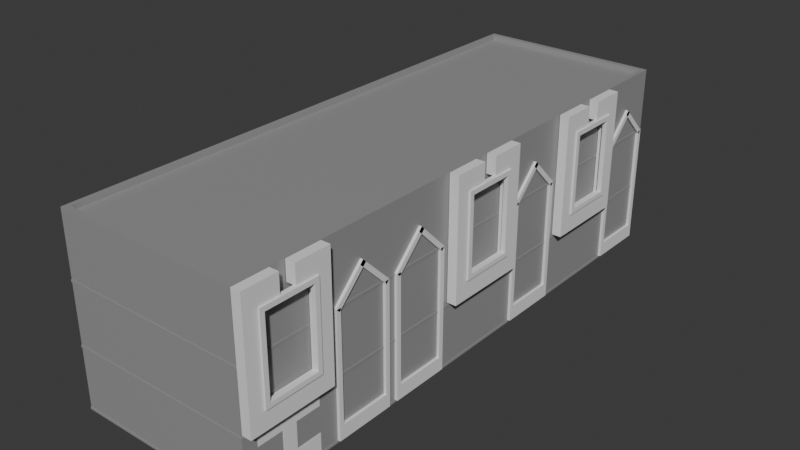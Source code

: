 # Source: electronica.blend  (saved by Blender 4.4.32; exported with 4.5.12 LTS)
import bpy
from mathutils import Matrix  # noqa: F401  (used for matrix-valued properties, if any)

bpy.ops.wm.read_factory_settings(use_empty=True)
scene = bpy.context.scene
scene.name = 'Scene'

# ---- collections
col_collection = bpy.data.collections.new('Collection'); scene.collection.children.link(col_collection)
col_estructura = bpy.data.collections.new('estructura'); scene.collection.children.link(col_estructura)

# ---- materials (node trees are filled in below, after node groups)
mat_pared = bpy.data.materials.new('pared')
mat_pared.diffuse_color = (0.314, 0.314, 0.314, 1.0)

# ---- material node trees
mat_pared.use_nodes = True; mat_pared.node_tree.nodes.clear()
_N = mat_pared.node_tree.nodes; _L = mat_pared.node_tree.links
n0 = _N.new('ShaderNodeBsdfPrincipled'); n0.name = 'Principled BSDF'; n0.location = (10, 300)
n0.inputs[0].default_value = (0.314, 0.314, 0.314, 1.0)
n1 = _N.new('ShaderNodeOutputMaterial'); n1.name = 'Material Output'; n1.location = (300, 300)
_L.new(n0.outputs[0], n1.inputs[0])
n1.is_active_output = True

# ---- world
world_world = bpy.data.worlds.new('World'); scene.world = world_world
world_world.use_nodes = True; world_world.node_tree.nodes.clear()
_N = world_world.node_tree.nodes; _L = world_world.node_tree.links
n0 = _N.new('ShaderNodeOutputWorld'); n0.name = 'World Output'; n0.location = (300, 300)
n1 = _N.new('ShaderNodeBackground'); n1.name = 'Background'; n1.location = (10, 300)
n1.inputs[0].default_value = (0.05088, 0.05088, 0.05088, 1.0)
_L.new(n1.outputs[0], n0.inputs[0])
n0.is_active_output = True
world_world.color = (0.05088, 0.05088, 0.05088)
world_world.sun_shadow_jitter_overblur = 0.0

# ---- meshes
me_cube_002 = bpy.data.meshes.new('Cube.002')
me_cube_002.from_pydata([(-1.0, -1.0, -1.0), (-1.0, -1.0, 1.0), (-1.0, 1.0, -1.0), (-1.0, 1.0, 1.0), (1.0, -1.0, -1.0), (1.0, -1.0, 1.0), (1.0, 1.0, -1.0), (1.0, 1.0, 1.0), (-1.0, -1.182, -1.0), (-1.0, -1.182, 16.33), (-1.0, -1.0, -1.0), (-1.0, -1.0, 16.33), (1.0, -1.182, -1.0), (1.0, -1.182, 16.33), (1.0, -1.0, -1.0), (1.0, -1.0, 16.33), (-1.0, 1.0, -1.0), (-1.0, 1.0, 16.33), (-1.0, 1.182, -1.0), (-1.0, 1.182, 16.33), (1.0, 1.0, -1.0), (1.0, 1.0, 16.33), (1.0, 1.182, -1.0), (1.0, 1.182, 16.33), (-1.0, -1.181, 16.34), (-1.0, -0.0003325, 20.66), (-1.0, -1.052, 15.87), (-1.0, 0.1282, 20.19), (1.0, -1.181, 16.34), (1.0, -0.0003325, 20.66), (1.0, -1.052, 15.87), (1.0, 0.1282, 20.19), (-1.0, 1.052, 15.87), (-1.0, -0.1283, 20.19), (-1.0, 1.18, 16.34), (-1.0, 0.0002362, 20.66), (1.0, 1.052, 15.87), (1.0, -0.1283, 20.19), (1.0, 1.18, 16.34), (1.0, 0.0002362, 20.66)], [], [(0, 1, 3, 2), (2, 3, 7, 6), (6, 7, 5, 4), (4, 5, 1, 0), (2, 6, 4, 0), (7, 3, 1, 5), (8, 9, 11, 10), (10, 11, 15, 14), (14, 15, 13, 12), (12, 13, 9, 8), (10, 14, 12, 8), (15, 11, 9, 13), (16, 17, 19, 18), (18, 19, 23, 22), (22, 23, 21, 20), (20, 21, 17, 16), (18, 22, 20, 16), (23, 19, 17, 21), (24, 25, 27, 26), (26, 27, 31, 30), (30, 31, 29, 28), (28, 29, 25, 24), (26, 30, 28, 24), (31, 27, 25, 29), (32, 33, 35, 34), (34, 35, 39, 38), (38, 39, 37, 36), (36, 37, 33, 32), (34, 38, 36, 32), (39, 35, 33, 37)])
_uv = me_cube_002.uv_layers.new(name='UVMap')
_uv.uv.foreach_set('vector', [0.375, 0.0, 0.625, 0.0, 0.625, 0.25, 0.375, 0.25, 0.375, 0.25, 0.625, 0.25, 0.625, 0.5, 0.375, 0.5, 0.375, 0.5, 0.625, 0.5, 0.625, 0.75, 0.375, 0.75, 0.375, 0.75, 0.625, 0.75, 0.625, 1.0, 0.375, 1.0, 0.125, 0.5, 0.375, 0.5, 0.375, 0.75, 0.125, 0.75, 0.625, 0.5, 0.875, 0.5, 0.875, 0.75, 0.625, 0.75, 0.375, 0.0, 0.625, 0.0, 0.625, 0.25, 0.375, 0.25, 0.375, 0.25, 0.625, 0.25, 0.625, 0.5, 0.375, 0.5, 0.375, 0.5, 0.625, 0.5, 0.625, 0.75, 0.375, 0.75, 0.375, 0.75, 0.625, 0.75, 0.625, 1.0, 0.375, 1.0, 0.125, 0.5, 0.375, 0.5, 0.375, 0.75, 0.125, 0.75, 0.625, 0.5, 0.875, 0.5, 0.875, 0.75, 0.625, 0.75, 0.375, 0.0, 0.625, 0.0, 0.625, 0.25, 0.375, 0.25, 0.375, 0.25, 0.625, 0.25, 0.625, 0.5, 0.375, 0.5, 0.375, 0.5, 0.625, 0.5, 0.625, 0.75, 0.375, 0.75, 0.375, 0.75, 0.625, 0.75, 0.625, 1.0, 0.375, 1.0, 0.125, 0.5, 0.375, 0.5, 0.375, 0.75, 0.125, 0.75, 0.625, 0.5, 0.875, 0.5, 0.875, 0.75, 0.625, 0.75, 0.375, 0.0, 0.625, 0.0, 0.625, 0.25, 0.375, 0.25, 0.375, 0.25, 0.625, 0.25, 0.625, 0.5, 0.375, 0.5, 0.375, 0.5, 0.625, 0.5, 0.625, 0.75, 0.375, 0.75, 0.375, 0.75, 0.625, 0.75, 0.625, 1.0, 0.375, 1.0, 0.125, 0.5, 0.375, 0.5, 0.375, 0.75, 0.125, 0.75, 0.625, 0.5, 0.875, 0.5, 0.875, 0.75, 0.625, 0.75, 0.375, 0.0, 0.625, 0.0, 0.625, 0.25, 0.375, 0.25, 0.375, 0.25, 0.625, 0.25, 0.625, 0.5, 0.375, 0.5, 0.375, 0.5, 0.625, 0.5, 0.625, 0.75, 0.375, 0.75, 0.375, 0.75, 0.625, 0.75, 0.625, 1.0, 0.375, 1.0, 0.125, 0.5, 0.375, 0.5, 0.375, 0.75, 0.125, 0.75, 0.625, 0.5, 0.875, 0.5, 0.875, 0.75, 0.625, 0.75])
me_cube_002.update()
me_cube_005 = bpy.data.meshes.new('Cube.005')
me_cube_005.from_pydata([(-1.0, -1.0, -1.0), (-1.0, -1.0, 1.0), (-1.0, 1.0, -1.0), (-1.0, 1.0, 1.0), (1.0, -1.0, -1.0), (1.0, -1.0, 1.0), (1.0, 1.0, -1.0), (1.0, 1.0, 1.0), (-1.0, -1.182, -1.0), (-1.0, -1.182, 16.33), (-1.0, -1.0, -1.0), (-1.0, -1.0, 16.33), (1.0, -1.182, -1.0), (1.0, -1.182, 16.33), (1.0, -1.0, -1.0), (1.0, -1.0, 16.33), (-1.0, 1.0, -1.0), (-1.0, 1.0, 16.33), (-1.0, 1.182, -1.0), (-1.0, 1.182, 16.33), (1.0, 1.0, -1.0), (1.0, 1.0, 16.33), (1.0, 1.182, -1.0), (1.0, 1.182, 16.33), (-1.0, -1.181, 16.34), (-1.0, -0.0003325, 20.66), (-1.0, -1.052, 15.87), (-1.0, 0.1282, 20.19), (1.0, -1.181, 16.34), (1.0, -0.0003325, 20.66), (1.0, -1.052, 15.87), (1.0, 0.1282, 20.19), (-1.0, 1.052, 15.87), (-1.0, -0.1283, 20.19), (-1.0, 1.18, 16.34), (-1.0, 0.0002362, 20.66), (1.0, 1.052, 15.87), (1.0, -0.1283, 20.19), (1.0, 1.18, 16.34), (1.0, 0.0002362, 20.66)], [], [(0, 1, 3, 2), (2, 3, 7, 6), (6, 7, 5, 4), (4, 5, 1, 0), (2, 6, 4, 0), (7, 3, 1, 5), (8, 9, 11, 10), (10, 11, 15, 14), (14, 15, 13, 12), (12, 13, 9, 8), (10, 14, 12, 8), (15, 11, 9, 13), (16, 17, 19, 18), (18, 19, 23, 22), (22, 23, 21, 20), (20, 21, 17, 16), (18, 22, 20, 16), (23, 19, 17, 21), (24, 25, 27, 26), (26, 27, 31, 30), (30, 31, 29, 28), (28, 29, 25, 24), (26, 30, 28, 24), (31, 27, 25, 29), (32, 33, 35, 34), (34, 35, 39, 38), (38, 39, 37, 36), (36, 37, 33, 32), (34, 38, 36, 32), (39, 35, 33, 37)])
_uv = me_cube_005.uv_layers.new(name='UVMap')
_uv.uv.foreach_set('vector', [0.375, 0.0, 0.625, 0.0, 0.625, 0.25, 0.375, 0.25, 0.375, 0.25, 0.625, 0.25, 0.625, 0.5, 0.375, 0.5, 0.375, 0.5, 0.625, 0.5, 0.625, 0.75, 0.375, 0.75, 0.375, 0.75, 0.625, 0.75, 0.625, 1.0, 0.375, 1.0, 0.125, 0.5, 0.375, 0.5, 0.375, 0.75, 0.125, 0.75, 0.625, 0.5, 0.875, 0.5, 0.875, 0.75, 0.625, 0.75, 0.375, 0.0, 0.625, 0.0, 0.625, 0.25, 0.375, 0.25, 0.375, 0.25, 0.625, 0.25, 0.625, 0.5, 0.375, 0.5, 0.375, 0.5, 0.625, 0.5, 0.625, 0.75, 0.375, 0.75, 0.375, 0.75, 0.625, 0.75, 0.625, 1.0, 0.375, 1.0, 0.125, 0.5, 0.375, 0.5, 0.375, 0.75, 0.125, 0.75, 0.625, 0.5, 0.875, 0.5, 0.875, 0.75, 0.625, 0.75, 0.375, 0.0, 0.625, 0.0, 0.625, 0.25, 0.375, 0.25, 0.375, 0.25, 0.625, 0.25, 0.625, 0.5, 0.375, 0.5, 0.375, 0.5, 0.625, 0.5, 0.625, 0.75, 0.375, 0.75, 0.375, 0.75, 0.625, 0.75, 0.625, 1.0, 0.375, 1.0, 0.125, 0.5, 0.375, 0.5, 0.375, 0.75, 0.125, 0.75, 0.625, 0.5, 0.875, 0.5, 0.875, 0.75, 0.625, 0.75, 0.375, 0.0, 0.625, 0.0, 0.625, 0.25, 0.375, 0.25, 0.375, 0.25, 0.625, 0.25, 0.625, 0.5, 0.375, 0.5, 0.375, 0.5, 0.625, 0.5, 0.625, 0.75, 0.375, 0.75, 0.375, 0.75, 0.625, 0.75, 0.625, 1.0, 0.375, 1.0, 0.125, 0.5, 0.375, 0.5, 0.375, 0.75, 0.125, 0.75, 0.625, 0.5, 0.875, 0.5, 0.875, 0.75, 0.625, 0.75, 0.375, 0.0, 0.625, 0.0, 0.625, 0.25, 0.375, 0.25, 0.375, 0.25, 0.625, 0.25, 0.625, 0.5, 0.375, 0.5, 0.375, 0.5, 0.625, 0.5, 0.625, 0.75, 0.375, 0.75, 0.375, 0.75, 0.625, 0.75, 0.625, 1.0, 0.375, 1.0, 0.125, 0.5, 0.375, 0.5, 0.375, 0.75, 0.125, 0.75, 0.625, 0.5, 0.875, 0.5, 0.875, 0.75, 0.625, 0.75])
me_cube_005.update()
me_cube_006 = bpy.data.meshes.new('Cube.006')
me_cube_006.from_pydata([(-1.0, -1.0, -1.0), (-1.0, -1.0, 1.0), (-1.0, 1.0, -1.0), (-1.0, 1.0, 1.0), (1.0, -1.0, -1.0), (1.0, -1.0, 1.0), (1.0, 1.0, -1.0), (1.0, 1.0, 1.0), (-1.0, -1.182, -1.0), (-1.0, -1.182, 16.33), (-1.0, -1.0, -1.0), (-1.0, -1.0, 16.33), (1.0, -1.182, -1.0), (1.0, -1.182, 16.33), (1.0, -1.0, -1.0), (1.0, -1.0, 16.33), (-1.0, 1.0, -1.0), (-1.0, 1.0, 16.33), (-1.0, 1.182, -1.0), (-1.0, 1.182, 16.33), (1.0, 1.0, -1.0), (1.0, 1.0, 16.33), (1.0, 1.182, -1.0), (1.0, 1.182, 16.33), (-1.0, -1.181, 16.34), (-1.0, -0.0003325, 20.66), (-1.0, -1.052, 15.87), (-1.0, 0.1282, 20.19), (1.0, -1.181, 16.34), (1.0, -0.0003325, 20.66), (1.0, -1.052, 15.87), (1.0, 0.1282, 20.19), (-1.0, 1.052, 15.87), (-1.0, -0.1283, 20.19), (-1.0, 1.18, 16.34), (-1.0, 0.0002362, 20.66), (1.0, 1.052, 15.87), (1.0, -0.1283, 20.19), (1.0, 1.18, 16.34), (1.0, 0.0002362, 20.66)], [], [(0, 1, 3, 2), (2, 3, 7, 6), (6, 7, 5, 4), (4, 5, 1, 0), (2, 6, 4, 0), (7, 3, 1, 5), (8, 9, 11, 10), (10, 11, 15, 14), (14, 15, 13, 12), (12, 13, 9, 8), (10, 14, 12, 8), (15, 11, 9, 13), (16, 17, 19, 18), (18, 19, 23, 22), (22, 23, 21, 20), (20, 21, 17, 16), (18, 22, 20, 16), (23, 19, 17, 21), (24, 25, 27, 26), (26, 27, 31, 30), (30, 31, 29, 28), (28, 29, 25, 24), (26, 30, 28, 24), (31, 27, 25, 29), (32, 33, 35, 34), (34, 35, 39, 38), (38, 39, 37, 36), (36, 37, 33, 32), (34, 38, 36, 32), (39, 35, 33, 37)])
_uv = me_cube_006.uv_layers.new(name='UVMap')
_uv.uv.foreach_set('vector', [0.375, 0.0, 0.625, 0.0, 0.625, 0.25, 0.375, 0.25, 0.375, 0.25, 0.625, 0.25, 0.625, 0.5, 0.375, 0.5, 0.375, 0.5, 0.625, 0.5, 0.625, 0.75, 0.375, 0.75, 0.375, 0.75, 0.625, 0.75, 0.625, 1.0, 0.375, 1.0, 0.125, 0.5, 0.375, 0.5, 0.375, 0.75, 0.125, 0.75, 0.625, 0.5, 0.875, 0.5, 0.875, 0.75, 0.625, 0.75, 0.375, 0.0, 0.625, 0.0, 0.625, 0.25, 0.375, 0.25, 0.375, 0.25, 0.625, 0.25, 0.625, 0.5, 0.375, 0.5, 0.375, 0.5, 0.625, 0.5, 0.625, 0.75, 0.375, 0.75, 0.375, 0.75, 0.625, 0.75, 0.625, 1.0, 0.375, 1.0, 0.125, 0.5, 0.375, 0.5, 0.375, 0.75, 0.125, 0.75, 0.625, 0.5, 0.875, 0.5, 0.875, 0.75, 0.625, 0.75, 0.375, 0.0, 0.625, 0.0, 0.625, 0.25, 0.375, 0.25, 0.375, 0.25, 0.625, 0.25, 0.625, 0.5, 0.375, 0.5, 0.375, 0.5, 0.625, 0.5, 0.625, 0.75, 0.375, 0.75, 0.375, 0.75, 0.625, 0.75, 0.625, 1.0, 0.375, 1.0, 0.125, 0.5, 0.375, 0.5, 0.375, 0.75, 0.125, 0.75, 0.625, 0.5, 0.875, 0.5, 0.875, 0.75, 0.625, 0.75, 0.375, 0.0, 0.625, 0.0, 0.625, 0.25, 0.375, 0.25, 0.375, 0.25, 0.625, 0.25, 0.625, 0.5, 0.375, 0.5, 0.375, 0.5, 0.625, 0.5, 0.625, 0.75, 0.375, 0.75, 0.375, 0.75, 0.625, 0.75, 0.625, 1.0, 0.375, 1.0, 0.125, 0.5, 0.375, 0.5, 0.375, 0.75, 0.125, 0.75, 0.625, 0.5, 0.875, 0.5, 0.875, 0.75, 0.625, 0.75, 0.375, 0.0, 0.625, 0.0, 0.625, 0.25, 0.375, 0.25, 0.375, 0.25, 0.625, 0.25, 0.625, 0.5, 0.375, 0.5, 0.375, 0.5, 0.625, 0.5, 0.625, 0.75, 0.375, 0.75, 0.375, 0.75, 0.625, 0.75, 0.625, 1.0, 0.375, 1.0, 0.125, 0.5, 0.375, 0.5, 0.375, 0.75, 0.125, 0.75, 0.625, 0.5, 0.875, 0.5, 0.875, 0.75, 0.625, 0.75])
me_cube_006.update()
me_cube_007 = bpy.data.meshes.new('Cube.007')
me_cube_007.from_pydata([(-1.0, -1.0, -1.0), (-1.0, -1.0, 1.0), (-1.0, 1.0, -1.0), (-1.0, 1.0, 1.0), (1.0, -1.0, -1.0), (1.0, -1.0, 1.0), (1.0, 1.0, -1.0), (1.0, 1.0, 1.0), (-1.0, -1.182, -1.0), (-1.0, -1.182, 16.33), (-1.0, -1.0, -1.0), (-1.0, -1.0, 16.33), (1.0, -1.182, -1.0), (1.0, -1.182, 16.33), (1.0, -1.0, -1.0), (1.0, -1.0, 16.33), (-1.0, 1.0, -1.0), (-1.0, 1.0, 16.33), (-1.0, 1.182, -1.0), (-1.0, 1.182, 16.33), (1.0, 1.0, -1.0), (1.0, 1.0, 16.33), (1.0, 1.182, -1.0), (1.0, 1.182, 16.33), (-1.0, -1.181, 16.34), (-1.0, -0.0003325, 20.66), (-1.0, -1.052, 15.87), (-1.0, 0.1282, 20.19), (1.0, -1.181, 16.34), (1.0, -0.0003325, 20.66), (1.0, -1.052, 15.87), (1.0, 0.1282, 20.19), (-1.0, 1.052, 15.87), (-1.0, -0.1283, 20.19), (-1.0, 1.18, 16.34), (-1.0, 0.0002362, 20.66), (1.0, 1.052, 15.87), (1.0, -0.1283, 20.19), (1.0, 1.18, 16.34), (1.0, 0.0002362, 20.66)], [], [(0, 1, 3, 2), (2, 3, 7, 6), (6, 7, 5, 4), (4, 5, 1, 0), (2, 6, 4, 0), (7, 3, 1, 5), (8, 9, 11, 10), (10, 11, 15, 14), (14, 15, 13, 12), (12, 13, 9, 8), (10, 14, 12, 8), (15, 11, 9, 13), (16, 17, 19, 18), (18, 19, 23, 22), (22, 23, 21, 20), (20, 21, 17, 16), (18, 22, 20, 16), (23, 19, 17, 21), (24, 25, 27, 26), (26, 27, 31, 30), (30, 31, 29, 28), (28, 29, 25, 24), (26, 30, 28, 24), (31, 27, 25, 29), (32, 33, 35, 34), (34, 35, 39, 38), (38, 39, 37, 36), (36, 37, 33, 32), (34, 38, 36, 32), (39, 35, 33, 37)])
_uv = me_cube_007.uv_layers.new(name='UVMap')
_uv.uv.foreach_set('vector', [0.375, 0.0, 0.625, 0.0, 0.625, 0.25, 0.375, 0.25, 0.375, 0.25, 0.625, 0.25, 0.625, 0.5, 0.375, 0.5, 0.375, 0.5, 0.625, 0.5, 0.625, 0.75, 0.375, 0.75, 0.375, 0.75, 0.625, 0.75, 0.625, 1.0, 0.375, 1.0, 0.125, 0.5, 0.375, 0.5, 0.375, 0.75, 0.125, 0.75, 0.625, 0.5, 0.875, 0.5, 0.875, 0.75, 0.625, 0.75, 0.375, 0.0, 0.625, 0.0, 0.625, 0.25, 0.375, 0.25, 0.375, 0.25, 0.625, 0.25, 0.625, 0.5, 0.375, 0.5, 0.375, 0.5, 0.625, 0.5, 0.625, 0.75, 0.375, 0.75, 0.375, 0.75, 0.625, 0.75, 0.625, 1.0, 0.375, 1.0, 0.125, 0.5, 0.375, 0.5, 0.375, 0.75, 0.125, 0.75, 0.625, 0.5, 0.875, 0.5, 0.875, 0.75, 0.625, 0.75, 0.375, 0.0, 0.625, 0.0, 0.625, 0.25, 0.375, 0.25, 0.375, 0.25, 0.625, 0.25, 0.625, 0.5, 0.375, 0.5, 0.375, 0.5, 0.625, 0.5, 0.625, 0.75, 0.375, 0.75, 0.375, 0.75, 0.625, 0.75, 0.625, 1.0, 0.375, 1.0, 0.125, 0.5, 0.375, 0.5, 0.375, 0.75, 0.125, 0.75, 0.625, 0.5, 0.875, 0.5, 0.875, 0.75, 0.625, 0.75, 0.375, 0.0, 0.625, 0.0, 0.625, 0.25, 0.375, 0.25, 0.375, 0.25, 0.625, 0.25, 0.625, 0.5, 0.375, 0.5, 0.375, 0.5, 0.625, 0.5, 0.625, 0.75, 0.375, 0.75, 0.375, 0.75, 0.625, 0.75, 0.625, 1.0, 0.375, 1.0, 0.125, 0.5, 0.375, 0.5, 0.375, 0.75, 0.125, 0.75, 0.625, 0.5, 0.875, 0.5, 0.875, 0.75, 0.625, 0.75, 0.375, 0.0, 0.625, 0.0, 0.625, 0.25, 0.375, 0.25, 0.375, 0.25, 0.625, 0.25, 0.625, 0.5, 0.375, 0.5, 0.375, 0.5, 0.625, 0.5, 0.625, 0.75, 0.375, 0.75, 0.375, 0.75, 0.625, 0.75, 0.625, 1.0, 0.375, 1.0, 0.125, 0.5, 0.375, 0.5, 0.375, 0.75, 0.125, 0.75, 0.625, 0.5, 0.875, 0.5, 0.875, 0.75, 0.625, 0.75])
me_cube_007.update()
me_cube_001 = bpy.data.meshes.new('Cube.001')
me_cube_001.from_pydata([(-1.0, -1.0, -1.0), (-1.0, -1.0, 1.0), (-1.0, 1.0, -1.0), (-1.0, 1.0, 1.0), (1.0, -1.0, -1.0), (1.0, -1.0, 1.0), (1.0, 1.0, -1.0), (1.0, 1.0, 1.0), (-1.0, -9.333, 0.6923), (-1.0, -9.333, 1.0), (-1.0, -6.267, 0.6923), (-1.0, -6.267, 1.0), (1.0, -9.333, 0.6923), (1.0, -9.333, 1.0), (1.0, -6.267, 0.6923), (1.0, -6.267, 1.0), (-1.0, -11.33, -1.0), (-1.0, -11.33, 1.0), (-1.0, -9.333, -1.0), (-1.0, -9.333, 1.0), (1.0, -11.33, -1.0), (1.0, -11.33, 1.0), (1.0, -9.333, -1.0), (1.0, -9.333, 1.0), (-1.0, -9.333, -1.0), (-1.0, -9.333, -0.6923), (-1.0, -1.0, -1.0), (-1.0, -1.0, -0.6923), (1.0, -9.333, -1.0), (1.0, -9.333, -0.6923), (1.0, -1.0, -1.0), (1.0, -1.0, -0.6923), (-1.0, -4.067, 0.6923), (-1.0, -4.067, 1.0), (-1.0, -1.0, 0.6923), (-1.0, -1.0, 1.0), (1.0, -4.067, 0.6923), (1.0, -4.067, 1.0), (1.0, -1.0, 0.6923), (1.0, -1.0, 1.0)], [], [(0, 1, 3, 2), (2, 3, 7, 6), (6, 7, 5, 4), (4, 5, 1, 0), (2, 6, 4, 0), (7, 3, 1, 5), (8, 9, 11, 10), (10, 11, 15, 14), (14, 15, 13, 12), (12, 13, 9, 8), (10, 14, 12, 8), (15, 11, 9, 13), (16, 17, 19, 18), (18, 19, 23, 22), (22, 23, 21, 20), (20, 21, 17, 16), (18, 22, 20, 16), (23, 19, 17, 21), (24, 25, 27, 26), (26, 27, 31, 30), (30, 31, 29, 28), (28, 29, 25, 24), (26, 30, 28, 24), (31, 27, 25, 29), (32, 33, 35, 34), (34, 35, 39, 38), (38, 39, 37, 36), (36, 37, 33, 32), (34, 38, 36, 32), (39, 35, 33, 37)])
_uv = me_cube_001.uv_layers.new(name='UVMap')
_uv.uv.foreach_set('vector', [0.375, 0.0, 0.625, 0.0, 0.625, 0.25, 0.375, 0.25, 0.375, 0.25, 0.625, 0.25, 0.625, 0.5, 0.375, 0.5, 0.375, 0.5, 0.625, 0.5, 0.625, 0.75, 0.375, 0.75, 0.375, 0.75, 0.625, 0.75, 0.625, 1.0, 0.375, 1.0, 0.125, 0.5, 0.375, 0.5, 0.375, 0.75, 0.125, 0.75, 0.625, 0.5, 0.875, 0.5, 0.875, 0.75, 0.625, 0.75, 0.375, 0.0, 0.625, 0.0, 0.625, 0.25, 0.375, 0.25, 0.375, 0.25, 0.625, 0.25, 0.625, 0.5, 0.375, 0.5, 0.375, 0.5, 0.625, 0.5, 0.625, 0.75, 0.375, 0.75, 0.375, 0.75, 0.625, 0.75, 0.625, 1.0, 0.375, 1.0, 0.125, 0.5, 0.375, 0.5, 0.375, 0.75, 0.125, 0.75, 0.625, 0.5, 0.875, 0.5, 0.875, 0.75, 0.625, 0.75, 0.375, 0.0, 0.625, 0.0, 0.625, 0.25, 0.375, 0.25, 0.375, 0.25, 0.625, 0.25, 0.625, 0.5, 0.375, 0.5, 0.375, 0.5, 0.625, 0.5, 0.625, 0.75, 0.375, 0.75, 0.375, 0.75, 0.625, 0.75, 0.625, 1.0, 0.375, 1.0, 0.125, 0.5, 0.375, 0.5, 0.375, 0.75, 0.125, 0.75, 0.625, 0.5, 0.875, 0.5, 0.875, 0.75, 0.625, 0.75, 0.375, 0.0, 0.625, 0.0, 0.625, 0.25, 0.375, 0.25, 0.375, 0.25, 0.625, 0.25, 0.625, 0.5, 0.375, 0.5, 0.375, 0.5, 0.625, 0.5, 0.625, 0.75, 0.375, 0.75, 0.375, 0.75, 0.625, 0.75, 0.625, 1.0, 0.375, 1.0, 0.125, 0.5, 0.375, 0.5, 0.375, 0.75, 0.125, 0.75, 0.625, 0.5, 0.875, 0.5, 0.875, 0.75, 0.625, 0.75, 0.375, 0.0, 0.625, 0.0, 0.625, 0.25, 0.375, 0.25, 0.375, 0.25, 0.625, 0.25, 0.625, 0.5, 0.375, 0.5, 0.375, 0.5, 0.625, 0.5, 0.625, 0.75, 0.375, 0.75, 0.375, 0.75, 0.625, 0.75, 0.625, 1.0, 0.375, 1.0, 0.125, 0.5, 0.375, 0.5, 0.375, 0.75, 0.125, 0.75, 0.625, 0.5, 0.875, 0.5, 0.875, 0.75, 0.625, 0.75])
me_cube_001.update()
me_cube_009 = bpy.data.meshes.new('Cube.009')
me_cube_009.from_pydata([(-1.0, -1.0, -1.0), (-1.0, -1.0, 1.0), (-1.0, 1.0, -1.0), (-1.0, 1.0, 1.0), (1.0, -1.0, -1.0), (1.0, -1.0, 1.0), (1.0, 1.0, -1.0), (1.0, 1.0, 1.0), (-1.0, -9.333, 0.6923), (-1.0, -9.333, 1.0), (-1.0, -6.267, 0.6923), (-1.0, -6.267, 1.0), (1.0, -9.333, 0.6923), (1.0, -9.333, 1.0), (1.0, -6.267, 0.6923), (1.0, -6.267, 1.0), (-1.0, -11.33, -1.0), (-1.0, -11.33, 1.0), (-1.0, -9.333, -1.0), (-1.0, -9.333, 1.0), (1.0, -11.33, -1.0), (1.0, -11.33, 1.0), (1.0, -9.333, -1.0), (1.0, -9.333, 1.0), (-1.0, -9.333, -1.0), (-1.0, -9.333, -0.6923), (-1.0, -1.0, -1.0), (-1.0, -1.0, -0.6923), (1.0, -9.333, -1.0), (1.0, -9.333, -0.6923), (1.0, -1.0, -1.0), (1.0, -1.0, -0.6923), (-1.0, -4.067, 0.6923), (-1.0, -4.067, 1.0), (-1.0, -1.0, 0.6923), (-1.0, -1.0, 1.0), (1.0, -4.067, 0.6923), (1.0, -4.067, 1.0), (1.0, -1.0, 0.6923), (1.0, -1.0, 1.0)], [], [(0, 1, 3, 2), (2, 3, 7, 6), (6, 7, 5, 4), (4, 5, 1, 0), (2, 6, 4, 0), (7, 3, 1, 5), (8, 9, 11, 10), (10, 11, 15, 14), (14, 15, 13, 12), (12, 13, 9, 8), (10, 14, 12, 8), (15, 11, 9, 13), (16, 17, 19, 18), (18, 19, 23, 22), (22, 23, 21, 20), (20, 21, 17, 16), (18, 22, 20, 16), (23, 19, 17, 21), (24, 25, 27, 26), (26, 27, 31, 30), (30, 31, 29, 28), (28, 29, 25, 24), (26, 30, 28, 24), (31, 27, 25, 29), (32, 33, 35, 34), (34, 35, 39, 38), (38, 39, 37, 36), (36, 37, 33, 32), (34, 38, 36, 32), (39, 35, 33, 37)])
_uv = me_cube_009.uv_layers.new(name='UVMap')
_uv.uv.foreach_set('vector', [0.375, 0.0, 0.625, 0.0, 0.625, 0.25, 0.375, 0.25, 0.375, 0.25, 0.625, 0.25, 0.625, 0.5, 0.375, 0.5, 0.375, 0.5, 0.625, 0.5, 0.625, 0.75, 0.375, 0.75, 0.375, 0.75, 0.625, 0.75, 0.625, 1.0, 0.375, 1.0, 0.125, 0.5, 0.375, 0.5, 0.375, 0.75, 0.125, 0.75, 0.625, 0.5, 0.875, 0.5, 0.875, 0.75, 0.625, 0.75, 0.375, 0.0, 0.625, 0.0, 0.625, 0.25, 0.375, 0.25, 0.375, 0.25, 0.625, 0.25, 0.625, 0.5, 0.375, 0.5, 0.375, 0.5, 0.625, 0.5, 0.625, 0.75, 0.375, 0.75, 0.375, 0.75, 0.625, 0.75, 0.625, 1.0, 0.375, 1.0, 0.125, 0.5, 0.375, 0.5, 0.375, 0.75, 0.125, 0.75, 0.625, 0.5, 0.875, 0.5, 0.875, 0.75, 0.625, 0.75, 0.375, 0.0, 0.625, 0.0, 0.625, 0.25, 0.375, 0.25, 0.375, 0.25, 0.625, 0.25, 0.625, 0.5, 0.375, 0.5, 0.375, 0.5, 0.625, 0.5, 0.625, 0.75, 0.375, 0.75, 0.375, 0.75, 0.625, 0.75, 0.625, 1.0, 0.375, 1.0, 0.125, 0.5, 0.375, 0.5, 0.375, 0.75, 0.125, 0.75, 0.625, 0.5, 0.875, 0.5, 0.875, 0.75, 0.625, 0.75, 0.375, 0.0, 0.625, 0.0, 0.625, 0.25, 0.375, 0.25, 0.375, 0.25, 0.625, 0.25, 0.625, 0.5, 0.375, 0.5, 0.375, 0.5, 0.625, 0.5, 0.625, 0.75, 0.375, 0.75, 0.375, 0.75, 0.625, 0.75, 0.625, 1.0, 0.375, 1.0, 0.125, 0.5, 0.375, 0.5, 0.375, 0.75, 0.125, 0.75, 0.625, 0.5, 0.875, 0.5, 0.875, 0.75, 0.625, 0.75, 0.375, 0.0, 0.625, 0.0, 0.625, 0.25, 0.375, 0.25, 0.375, 0.25, 0.625, 0.25, 0.625, 0.5, 0.375, 0.5, 0.375, 0.5, 0.625, 0.5, 0.625, 0.75, 0.375, 0.75, 0.375, 0.75, 0.625, 0.75, 0.625, 1.0, 0.375, 1.0, 0.125, 0.5, 0.375, 0.5, 0.375, 0.75, 0.125, 0.75, 0.625, 0.5, 0.875, 0.5, 0.875, 0.75, 0.625, 0.75])
me_cube_009.update()
me_cube_010 = bpy.data.meshes.new('Cube.010')
me_cube_010.from_pydata([(-1.0, -1.0, -1.0), (-1.0, -1.0, 1.0), (-1.0, 1.0, -1.0), (-1.0, 1.0, 1.0), (1.0, -1.0, -1.0), (1.0, -1.0, 1.0), (1.0, 1.0, -1.0), (1.0, 1.0, 1.0), (-1.0, -9.333, 0.6923), (-1.0, -9.333, 1.0), (-1.0, -6.267, 0.6923), (-1.0, -6.267, 1.0), (1.0, -9.333, 0.6923), (1.0, -9.333, 1.0), (1.0, -6.267, 0.6923), (1.0, -6.267, 1.0), (-1.0, -11.33, -1.0), (-1.0, -11.33, 1.0), (-1.0, -9.333, -1.0), (-1.0, -9.333, 1.0), (1.0, -11.33, -1.0), (1.0, -11.33, 1.0), (1.0, -9.333, -1.0), (1.0, -9.333, 1.0), (-1.0, -9.333, -1.0), (-1.0, -9.333, -0.6923), (-1.0, -1.0, -1.0), (-1.0, -1.0, -0.6923), (1.0, -9.333, -1.0), (1.0, -9.333, -0.6923), (1.0, -1.0, -1.0), (1.0, -1.0, -0.6923), (-1.0, -4.067, 0.6923), (-1.0, -4.067, 1.0), (-1.0, -1.0, 0.6923), (-1.0, -1.0, 1.0), (1.0, -4.067, 0.6923), (1.0, -4.067, 1.0), (1.0, -1.0, 0.6923), (1.0, -1.0, 1.0)], [], [(0, 1, 3, 2), (2, 3, 7, 6), (6, 7, 5, 4), (4, 5, 1, 0), (2, 6, 4, 0), (7, 3, 1, 5), (8, 9, 11, 10), (10, 11, 15, 14), (14, 15, 13, 12), (12, 13, 9, 8), (10, 14, 12, 8), (15, 11, 9, 13), (16, 17, 19, 18), (18, 19, 23, 22), (22, 23, 21, 20), (20, 21, 17, 16), (18, 22, 20, 16), (23, 19, 17, 21), (24, 25, 27, 26), (26, 27, 31, 30), (30, 31, 29, 28), (28, 29, 25, 24), (26, 30, 28, 24), (31, 27, 25, 29), (32, 33, 35, 34), (34, 35, 39, 38), (38, 39, 37, 36), (36, 37, 33, 32), (34, 38, 36, 32), (39, 35, 33, 37)])
_uv = me_cube_010.uv_layers.new(name='UVMap')
_uv.uv.foreach_set('vector', [0.375, 0.0, 0.625, 0.0, 0.625, 0.25, 0.375, 0.25, 0.375, 0.25, 0.625, 0.25, 0.625, 0.5, 0.375, 0.5, 0.375, 0.5, 0.625, 0.5, 0.625, 0.75, 0.375, 0.75, 0.375, 0.75, 0.625, 0.75, 0.625, 1.0, 0.375, 1.0, 0.125, 0.5, 0.375, 0.5, 0.375, 0.75, 0.125, 0.75, 0.625, 0.5, 0.875, 0.5, 0.875, 0.75, 0.625, 0.75, 0.375, 0.0, 0.625, 0.0, 0.625, 0.25, 0.375, 0.25, 0.375, 0.25, 0.625, 0.25, 0.625, 0.5, 0.375, 0.5, 0.375, 0.5, 0.625, 0.5, 0.625, 0.75, 0.375, 0.75, 0.375, 0.75, 0.625, 0.75, 0.625, 1.0, 0.375, 1.0, 0.125, 0.5, 0.375, 0.5, 0.375, 0.75, 0.125, 0.75, 0.625, 0.5, 0.875, 0.5, 0.875, 0.75, 0.625, 0.75, 0.375, 0.0, 0.625, 0.0, 0.625, 0.25, 0.375, 0.25, 0.375, 0.25, 0.625, 0.25, 0.625, 0.5, 0.375, 0.5, 0.375, 0.5, 0.625, 0.5, 0.625, 0.75, 0.375, 0.75, 0.375, 0.75, 0.625, 0.75, 0.625, 1.0, 0.375, 1.0, 0.125, 0.5, 0.375, 0.5, 0.375, 0.75, 0.125, 0.75, 0.625, 0.5, 0.875, 0.5, 0.875, 0.75, 0.625, 0.75, 0.375, 0.0, 0.625, 0.0, 0.625, 0.25, 0.375, 0.25, 0.375, 0.25, 0.625, 0.25, 0.625, 0.5, 0.375, 0.5, 0.375, 0.5, 0.625, 0.5, 0.625, 0.75, 0.375, 0.75, 0.375, 0.75, 0.625, 0.75, 0.625, 1.0, 0.375, 1.0, 0.125, 0.5, 0.375, 0.5, 0.375, 0.75, 0.125, 0.75, 0.625, 0.5, 0.875, 0.5, 0.875, 0.75, 0.625, 0.75, 0.375, 0.0, 0.625, 0.0, 0.625, 0.25, 0.375, 0.25, 0.375, 0.25, 0.625, 0.25, 0.625, 0.5, 0.375, 0.5, 0.375, 0.5, 0.625, 0.5, 0.625, 0.75, 0.375, 0.75, 0.375, 0.75, 0.625, 0.75, 0.625, 1.0, 0.375, 1.0, 0.125, 0.5, 0.375, 0.5, 0.375, 0.75, 0.125, 0.75, 0.625, 0.5, 0.875, 0.5, 0.875, 0.75, 0.625, 0.75])
me_cube_010.update()
me_cube_014 = bpy.data.meshes.new('Cube.014')
me_cube_014.from_pydata([(-1.0, -1.0, -1.0), (-1.0, -1.0, 1.0), (-1.0, 1.0, -1.0), (-1.0, 1.0, 1.0), (1.0, -1.0, -1.0), (1.0, -1.0, 1.0), (1.0, 1.0, -1.0), (1.0, 1.0, 1.0), (-1.0, -1.19, -1.0), (-1.0, -1.19, 35.0), (-1.0, -1.0, -1.0), (-1.0, -1.0, 35.0), (1.0, -1.19, -1.0), (1.0, -1.19, 35.0), (1.0, -1.0, -1.0), (1.0, -1.0, 35.0), (-1.0, 1.0, -1.0), (-1.0, 1.0, 35.0), (-1.0, 1.19, -1.0), (-1.0, 1.19, 35.0), (1.0, 1.0, -1.0), (1.0, 1.0, 35.0), (1.0, 1.19, -1.0), (1.0, 1.19, 35.0), (-1.0, -1.0, 33.0), (-1.0, -1.0, 35.0), (-1.0, 1.0, 33.0), (-1.0, 1.0, 35.0), (1.0, -1.0, 33.0), (1.0, -1.0, 35.0), (1.0, 1.0, 33.0), (1.0, 1.0, 35.0)], [], [(0, 1, 3, 2), (2, 3, 7, 6), (6, 7, 5, 4), (4, 5, 1, 0), (2, 6, 4, 0), (7, 3, 1, 5), (8, 9, 11, 10), (10, 11, 15, 14), (14, 15, 13, 12), (12, 13, 9, 8), (10, 14, 12, 8), (15, 11, 9, 13), (16, 17, 19, 18), (18, 19, 23, 22), (22, 23, 21, 20), (20, 21, 17, 16), (18, 22, 20, 16), (23, 19, 17, 21), (24, 25, 27, 26), (26, 27, 31, 30), (30, 31, 29, 28), (28, 29, 25, 24), (26, 30, 28, 24), (31, 27, 25, 29)])
_uv = me_cube_014.uv_layers.new(name='UVMap')
_uv.uv.foreach_set('vector', [0.375, 0.0, 0.625, 0.0, 0.625, 0.25, 0.375, 0.25, 0.375, 0.25, 0.625, 0.25, 0.625, 0.5, 0.375, 0.5, 0.375, 0.5, 0.625, 0.5, 0.625, 0.75, 0.375, 0.75, 0.375, 0.75, 0.625, 0.75, 0.625, 1.0, 0.375, 1.0, 0.125, 0.5, 0.375, 0.5, 0.375, 0.75, 0.125, 0.75, 0.625, 0.5, 0.875, 0.5, 0.875, 0.75, 0.625, 0.75, 0.375, 0.0, 0.625, 0.0, 0.625, 0.25, 0.375, 0.25, 0.375, 0.25, 0.625, 0.25, 0.625, 0.5, 0.375, 0.5, 0.375, 0.5, 0.625, 0.5, 0.625, 0.75, 0.375, 0.75, 0.375, 0.75, 0.625, 0.75, 0.625, 1.0, 0.375, 1.0, 0.125, 0.5, 0.375, 0.5, 0.375, 0.75, 0.125, 0.75, 0.625, 0.5, 0.875, 0.5, 0.875, 0.75, 0.625, 0.75, 0.375, 0.0, 0.625, 0.0, 0.625, 0.25, 0.375, 0.25, 0.375, 0.25, 0.625, 0.25, 0.625, 0.5, 0.375, 0.5, 0.375, 0.5, 0.625, 0.5, 0.625, 0.75, 0.375, 0.75, 0.375, 0.75, 0.625, 0.75, 0.625, 1.0, 0.375, 1.0, 0.125, 0.5, 0.375, 0.5, 0.375, 0.75, 0.125, 0.75, 0.625, 0.5, 0.875, 0.5, 0.875, 0.75, 0.625, 0.75, 0.375, 0.0, 0.625, 0.0, 0.625, 0.25, 0.375, 0.25, 0.375, 0.25, 0.625, 0.25, 0.625, 0.5, 0.375, 0.5, 0.375, 0.5, 0.625, 0.5, 0.625, 0.75, 0.375, 0.75, 0.375, 0.75, 0.625, 0.75, 0.625, 1.0, 0.375, 1.0, 0.125, 0.5, 0.375, 0.5, 0.375, 0.75, 0.125, 0.75, 0.625, 0.5, 0.875, 0.5, 0.875, 0.75, 0.625, 0.75])
me_cube_014.update()
me_cube_015 = bpy.data.meshes.new('Cube.015')
me_cube_015.from_pydata([(-1.0, -1.0, -1.0), (-1.0, -1.0, 1.0), (-1.0, 1.0, -1.0), (-1.0, 1.0, 1.0), (1.0, -1.0, -1.0), (1.0, -1.0, 1.0), (1.0, 1.0, -1.0), (1.0, 1.0, 1.0), (-1.0, -1.19, -1.0), (-1.0, -1.19, 35.0), (-1.0, -1.0, -1.0), (-1.0, -1.0, 35.0), (1.0, -1.19, -1.0), (1.0, -1.19, 35.0), (1.0, -1.0, -1.0), (1.0, -1.0, 35.0), (-1.0, 1.0, -1.0), (-1.0, 1.0, 35.0), (-1.0, 1.19, -1.0), (-1.0, 1.19, 35.0), (1.0, 1.0, -1.0), (1.0, 1.0, 35.0), (1.0, 1.19, -1.0), (1.0, 1.19, 35.0), (-1.0, -1.0, 33.0), (-1.0, -1.0, 35.0), (-1.0, 1.0, 33.0), (-1.0, 1.0, 35.0), (1.0, -1.0, 33.0), (1.0, -1.0, 35.0), (1.0, 1.0, 33.0), (1.0, 1.0, 35.0)], [], [(0, 1, 3, 2), (2, 3, 7, 6), (6, 7, 5, 4), (4, 5, 1, 0), (2, 6, 4, 0), (7, 3, 1, 5), (8, 9, 11, 10), (10, 11, 15, 14), (14, 15, 13, 12), (12, 13, 9, 8), (10, 14, 12, 8), (15, 11, 9, 13), (16, 17, 19, 18), (18, 19, 23, 22), (22, 23, 21, 20), (20, 21, 17, 16), (18, 22, 20, 16), (23, 19, 17, 21), (24, 25, 27, 26), (26, 27, 31, 30), (30, 31, 29, 28), (28, 29, 25, 24), (26, 30, 28, 24), (31, 27, 25, 29)])
_uv = me_cube_015.uv_layers.new(name='UVMap')
_uv.uv.foreach_set('vector', [0.375, 0.0, 0.625, 0.0, 0.625, 0.25, 0.375, 0.25, 0.375, 0.25, 0.625, 0.25, 0.625, 0.5, 0.375, 0.5, 0.375, 0.5, 0.625, 0.5, 0.625, 0.75, 0.375, 0.75, 0.375, 0.75, 0.625, 0.75, 0.625, 1.0, 0.375, 1.0, 0.125, 0.5, 0.375, 0.5, 0.375, 0.75, 0.125, 0.75, 0.625, 0.5, 0.875, 0.5, 0.875, 0.75, 0.625, 0.75, 0.375, 0.0, 0.625, 0.0, 0.625, 0.25, 0.375, 0.25, 0.375, 0.25, 0.625, 0.25, 0.625, 0.5, 0.375, 0.5, 0.375, 0.5, 0.625, 0.5, 0.625, 0.75, 0.375, 0.75, 0.375, 0.75, 0.625, 0.75, 0.625, 1.0, 0.375, 1.0, 0.125, 0.5, 0.375, 0.5, 0.375, 0.75, 0.125, 0.75, 0.625, 0.5, 0.875, 0.5, 0.875, 0.75, 0.625, 0.75, 0.375, 0.0, 0.625, 0.0, 0.625, 0.25, 0.375, 0.25, 0.375, 0.25, 0.625, 0.25, 0.625, 0.5, 0.375, 0.5, 0.375, 0.5, 0.625, 0.5, 0.625, 0.75, 0.375, 0.75, 0.375, 0.75, 0.625, 0.75, 0.625, 1.0, 0.375, 1.0, 0.125, 0.5, 0.375, 0.5, 0.375, 0.75, 0.125, 0.75, 0.625, 0.5, 0.875, 0.5, 0.875, 0.75, 0.625, 0.75, 0.375, 0.0, 0.625, 0.0, 0.625, 0.25, 0.375, 0.25, 0.375, 0.25, 0.625, 0.25, 0.625, 0.5, 0.375, 0.5, 0.375, 0.5, 0.625, 0.5, 0.625, 0.75, 0.375, 0.75, 0.375, 0.75, 0.625, 0.75, 0.625, 1.0, 0.375, 1.0, 0.125, 0.5, 0.375, 0.5, 0.375, 0.75, 0.125, 0.75, 0.625, 0.5, 0.875, 0.5, 0.875, 0.75, 0.625, 0.75])
me_cube_015.update()
me_cube_016 = bpy.data.meshes.new('Cube.016')
me_cube_016.from_pydata([(-1.0, -1.0, -1.0), (-1.0, -1.0, 1.0), (-1.0, 1.0, -1.0), (-1.0, 1.0, 1.0), (1.0, -1.0, -1.0), (1.0, -1.0, 1.0), (1.0, 1.0, -1.0), (1.0, 1.0, 1.0), (-1.0, -1.19, -1.0), (-1.0, -1.19, 35.0), (-1.0, -1.0, -1.0), (-1.0, -1.0, 35.0), (1.0, -1.19, -1.0), (1.0, -1.19, 35.0), (1.0, -1.0, -1.0), (1.0, -1.0, 35.0), (-1.0, 1.0, -1.0), (-1.0, 1.0, 35.0), (-1.0, 1.19, -1.0), (-1.0, 1.19, 35.0), (1.0, 1.0, -1.0), (1.0, 1.0, 35.0), (1.0, 1.19, -1.0), (1.0, 1.19, 35.0), (-1.0, -1.0, 33.0), (-1.0, -1.0, 35.0), (-1.0, 1.0, 33.0), (-1.0, 1.0, 35.0), (1.0, -1.0, 33.0), (1.0, -1.0, 35.0), (1.0, 1.0, 33.0), (1.0, 1.0, 35.0)], [], [(0, 1, 3, 2), (2, 3, 7, 6), (6, 7, 5, 4), (4, 5, 1, 0), (2, 6, 4, 0), (7, 3, 1, 5), (8, 9, 11, 10), (10, 11, 15, 14), (14, 15, 13, 12), (12, 13, 9, 8), (10, 14, 12, 8), (15, 11, 9, 13), (16, 17, 19, 18), (18, 19, 23, 22), (22, 23, 21, 20), (20, 21, 17, 16), (18, 22, 20, 16), (23, 19, 17, 21), (24, 25, 27, 26), (26, 27, 31, 30), (30, 31, 29, 28), (28, 29, 25, 24), (26, 30, 28, 24), (31, 27, 25, 29)])
_uv = me_cube_016.uv_layers.new(name='UVMap')
_uv.uv.foreach_set('vector', [0.375, 0.0, 0.625, 0.0, 0.625, 0.25, 0.375, 0.25, 0.375, 0.25, 0.625, 0.25, 0.625, 0.5, 0.375, 0.5, 0.375, 0.5, 0.625, 0.5, 0.625, 0.75, 0.375, 0.75, 0.375, 0.75, 0.625, 0.75, 0.625, 1.0, 0.375, 1.0, 0.125, 0.5, 0.375, 0.5, 0.375, 0.75, 0.125, 0.75, 0.625, 0.5, 0.875, 0.5, 0.875, 0.75, 0.625, 0.75, 0.375, 0.0, 0.625, 0.0, 0.625, 0.25, 0.375, 0.25, 0.375, 0.25, 0.625, 0.25, 0.625, 0.5, 0.375, 0.5, 0.375, 0.5, 0.625, 0.5, 0.625, 0.75, 0.375, 0.75, 0.375, 0.75, 0.625, 0.75, 0.625, 1.0, 0.375, 1.0, 0.125, 0.5, 0.375, 0.5, 0.375, 0.75, 0.125, 0.75, 0.625, 0.5, 0.875, 0.5, 0.875, 0.75, 0.625, 0.75, 0.375, 0.0, 0.625, 0.0, 0.625, 0.25, 0.375, 0.25, 0.375, 0.25, 0.625, 0.25, 0.625, 0.5, 0.375, 0.5, 0.375, 0.5, 0.625, 0.5, 0.625, 0.75, 0.375, 0.75, 0.375, 0.75, 0.625, 0.75, 0.625, 1.0, 0.375, 1.0, 0.125, 0.5, 0.375, 0.5, 0.375, 0.75, 0.125, 0.75, 0.625, 0.5, 0.875, 0.5, 0.875, 0.75, 0.625, 0.75, 0.375, 0.0, 0.625, 0.0, 0.625, 0.25, 0.375, 0.25, 0.375, 0.25, 0.625, 0.25, 0.625, 0.5, 0.375, 0.5, 0.375, 0.5, 0.625, 0.5, 0.625, 0.75, 0.375, 0.75, 0.375, 0.75, 0.625, 0.75, 0.625, 1.0, 0.375, 1.0, 0.125, 0.5, 0.375, 0.5, 0.375, 0.75, 0.125, 0.75, 0.625, 0.5, 0.875, 0.5, 0.875, 0.75, 0.625, 0.75])
me_cube_016.update()
me_cube_020 = bpy.data.meshes.new('Cube.020')
me_cube_020.from_pydata([(-1.0, -1.0, -1.0), (-1.0, -1.0, 1.0), (-1.0, 1.0, -1.0), (-1.0, 1.0, 1.0), (1.0, -1.0, -1.0), (1.0, -1.0, 1.0), (1.0, 1.0, -1.0), (1.0, 1.0, 1.0), (-1.0, -4.587, 1.0), (-1.0, -4.587, 2.091), (-1.0, 4.587, 1.0), (-1.0, 4.587, 2.091), (1.0, -4.587, 1.0), (1.0, -4.587, 2.091), (1.0, 4.587, 1.0), (1.0, 4.587, 2.091), (-1.0, -4.587, -2.455), (-1.0, -4.587, -1.0), (-1.0, 4.587, -2.455), (-1.0, 4.587, -1.0), (1.0, -4.587, -2.455), (1.0, -4.587, -1.0), (1.0, 4.587, -2.455), (1.0, 4.587, -1.0)], [], [(0, 1, 3, 2), (2, 3, 7, 6), (6, 7, 5, 4), (4, 5, 1, 0), (2, 6, 4, 0), (7, 3, 1, 5), (8, 9, 11, 10), (10, 11, 15, 14), (14, 15, 13, 12), (12, 13, 9, 8), (10, 14, 12, 8), (15, 11, 9, 13), (16, 17, 19, 18), (18, 19, 23, 22), (22, 23, 21, 20), (20, 21, 17, 16), (18, 22, 20, 16), (23, 19, 17, 21)])
_uv = me_cube_020.uv_layers.new(name='UVMap')
_uv.uv.foreach_set('vector', [0.375, 0.0, 0.625, 0.0, 0.625, 0.25, 0.375, 0.25, 0.375, 0.25, 0.625, 0.25, 0.625, 0.5, 0.375, 0.5, 0.375, 0.5, 0.625, 0.5, 0.625, 0.75, 0.375, 0.75, 0.375, 0.75, 0.625, 0.75, 0.625, 1.0, 0.375, 1.0, 0.125, 0.5, 0.375, 0.5, 0.375, 0.75, 0.125, 0.75, 0.625, 0.5, 0.875, 0.5, 0.875, 0.75, 0.625, 0.75, 0.375, 0.0, 0.625, 0.0, 0.625, 0.25, 0.375, 0.25, 0.375, 0.25, 0.625, 0.25, 0.625, 0.5, 0.375, 0.5, 0.375, 0.5, 0.625, 0.5, 0.625, 0.75, 0.375, 0.75, 0.375, 0.75, 0.625, 0.75, 0.625, 1.0, 0.375, 1.0, 0.125, 0.5, 0.375, 0.5, 0.375, 0.75, 0.125, 0.75, 0.625, 0.5, 0.875, 0.5, 0.875, 0.75, 0.625, 0.75, 0.375, 0.0, 0.625, 0.0, 0.625, 0.25, 0.375, 0.25, 0.375, 0.25, 0.625, 0.25, 0.625, 0.5, 0.375, 0.5, 0.375, 0.5, 0.625, 0.5, 0.625, 0.75, 0.375, 0.75, 0.375, 0.75, 0.625, 0.75, 0.625, 1.0, 0.375, 1.0, 0.125, 0.5, 0.375, 0.5, 0.375, 0.75, 0.125, 0.75, 0.625, 0.5, 0.875, 0.5, 0.875, 0.75, 0.625, 0.75])
me_cube_020.update()
me_cube_026 = bpy.data.meshes.new('Cube.026')
me_cube_026.from_pydata([(-2.0, -4366.0, -600.0), (2.0, -4366.0, -600.0), (-2.0, -1966.0, -600.0), (2.0, -1966.0, -600.0), (-2.01, -4368.0, -580.0), (2.01, -4368.0, -580.0), (2.01, -1963.0, -580.0), (-2.01, -1963.0, -580.0), (-2.01, -4368.0, -80.0), (2.01, -4368.0, -80.0), (2.01, -1963.0, -80.0), (-2.01, -1963.0, -80.0), (-2.01, -4368.0, -60.0), (2.01, -4368.0, -60.0), (2.01, -1963.0, -60.0), (-2.01, -1963.0, -60.0), (-2.01, -4368.0, 440.0), (2.01, -4368.0, 440.0), (2.01, -1963.0, 440.0), (-2.01, -1963.0, 440.0), (-2.01, -4368.0, 460.0), (2.01, -4368.0, 460.0), (2.01, -1963.0, 460.0), (-2.01, -1963.0, 460.0), (-2.001, -4366.0, 960.0), (2.001, -4366.0, 960.0), (2.001, -1966.0, 960.0), (-2.001, -1966.0, 960.0), (-2.01, -1963.0, -600.0), (-2.01, -4368.0, -600.0), (2.01, -4368.0, -600.0), (2.01, -1963.0, -600.0), (-2.0, -4366.0, -580.0), (2.0, -4366.0, -580.0), (2.0, -1966.0, -580.0), (-2.0, -1966.0, -580.0), (-2.0, -4366.0, -80.0), (2.0, -4366.0, -80.0), (2.0, -1966.0, -80.0), (-2.0, -1966.0, -80.0), (-2.0, -4366.0, -60.0), (2.0, -4366.0, -60.0), (2.0, -1966.0, -60.0), (-2.0, -1966.0, -60.0), (-2.0, -4366.0, 440.0), (2.0, -4366.0, 440.0), (2.0, -1966.0, 440.0), (-2.0, -1966.0, 440.0), (-2.0, -4366.0, 460.0), (2.0, -4366.0, 460.0), (2.0, -1966.0, 460.0), (-2.0, -1966.0, 460.0), (-1.901, -4342.0, 1000.0), (1.901, -4342.0, 1000.0), (1.901, -1990.0, 1000.0), (-1.901, -1990.0, 1000.0), (-2.0, -4366.0, 960.0), (2.0, -4366.0, 960.0), (2.0, -1966.0, 960.0), (-2.0, -1966.0, 960.0), (2.001, -4366.0, 1000.0), (-2.001, -4366.0, 1000.0), (2.001, -1966.0, 1000.0), (-2.001, -1966.0, 1000.0), (1.901, -1990.0, 960.0), (-1.901, -1990.0, 960.0), (-1.901, -4342.0, 960.0), (1.901, -4342.0, 960.0)], [], [(29, 28, 2, 0), (30, 31, 6, 5), (28, 29, 4, 7), (31, 28, 7, 6), (29, 30, 5, 4), (34, 35, 39, 38), (32, 33, 37, 36), (35, 32, 36, 39), (33, 34, 38, 37), (11, 8, 12, 15), (9, 10, 14, 13), (10, 11, 15, 14), (8, 9, 13, 12), (42, 43, 47, 46), (40, 41, 45, 44), (43, 40, 44, 47), (41, 42, 46, 45), (18, 19, 23, 22), (16, 17, 21, 20), (19, 16, 20, 23), (17, 18, 22, 21), (51, 48, 56, 59), (49, 50, 58, 57), (50, 51, 59, 58), (48, 49, 57, 56), (30, 29, 0, 1), (31, 30, 1, 3), (28, 31, 3, 2), (4, 5, 33, 32), (5, 6, 34, 33), (6, 7, 35, 34), (7, 4, 32, 35), (9, 8, 36, 37), (10, 9, 37, 38), (11, 10, 38, 39), (8, 11, 39, 36), (12, 13, 41, 40), (13, 14, 42, 41), (14, 15, 43, 42), (15, 12, 40, 43), (17, 16, 44, 45), (18, 17, 45, 46), (19, 18, 46, 47), (16, 19, 47, 44), (20, 21, 49, 48), (21, 22, 50, 49), (22, 23, 51, 50), (23, 20, 48, 51), (52, 55, 63, 61), (25, 26, 62, 60), (26, 27, 63, 62), (24, 25, 60, 61), (27, 24, 61, 63), (25, 24, 56, 57), (26, 25, 57, 58), (27, 26, 58, 59), (24, 27, 59, 56), (53, 52, 61, 60), (54, 53, 60, 62), (55, 54, 62, 63), (64, 65, 66, 67), (54, 55, 65, 64), (55, 52, 66, 65), (53, 54, 64, 67), (52, 53, 67, 66)])
me_cube_026.polygons.foreach_set('material_index', [1, 1, 1, 1, 1, 1, 1, 1, 1, 1, 1, 1, 1, 1, 1, 1, 1, 1, 1, 1, 1, 1, 1, 1, 1, 1, 1, 1, 1, 1, 1, 1, 1, 1, 1, 1, 1, 1, 1, 1, 1, 1, 1, 1, 1, 1, 1, 1, 1, 1, 1, 1, 1, 1, 1, 1, 1, 1, 1, 1, 1, 1, 1, 1, 1])
_uv = me_cube_026.uv_layers.new(name='UVMap')
_uv.uv.foreach_set('vector', [-39.7, -99.7, -39.7, 100.7, -39.5, 100.5, -39.5, -99.5, -99.7, -26.0, 100.7, -26.0, 100.7, -25.0, -99.7, -25.0, 100.7, -26.0, -99.7, -26.0, -99.7, -25.0, 100.7, -25.0, 40.7, -26.0, -39.7, -26.0, -39.7, -25.0, 40.7, -25.0, -39.7, -26.0, 40.7, -26.0, 40.7, -25.0, -39.7, -25.0, 40.5, -38.0, -39.5, -38.0, -39.5, -13.0, 40.5, -13.0, -39.5, -38.0, 40.5, -38.0, 40.5, -13.0, -39.5, -13.0, 100.5, -38.0, -99.5, -38.0, -99.5, -13.0, 100.5, -13.0, -99.5, -38.0, 100.5, -38.0, 100.5, -13.0, -99.5, -13.0, 100.7, 0.0, -99.7, 0.0, -99.7, 1.0, 100.7, 1.0, -99.7, 0.0, 100.7, 0.0, 100.7, 1.0, -99.7, 1.0, 40.7, 0.0, -39.7, 0.0, -39.7, 1.0, 40.7, 1.0, -39.7, 0.0, 40.7, 0.0, 40.7, 1.0, -39.7, 1.0, 40.5, -12.0, -39.5, -12.0, -39.5, 13.0, 40.5, 13.0, -39.5, -12.0, 40.5, -12.0, 40.5, 13.0, -39.5, 13.0, 100.5, -12.0, -99.5, -12.0, -99.5, 13.0, 100.5, 13.0, -99.5, -12.0, 100.5, -12.0, 100.5, 13.0, -99.5, 13.0, 40.7, 26.0, -39.7, 26.0, -39.7, 27.0, 40.7, 27.0, -39.7, 26.0, 40.7, 26.0, 40.7, 27.0, -39.7, 27.0, 100.7, 26.0, -99.7, 26.0, -99.7, 27.0, 100.7, 27.0, -99.7, 26.0, 100.7, 26.0, 100.7, 27.0, -99.7, 27.0, 100.5, 14.0, -99.5, 14.0, -99.5, 39.0, 100.5, 39.0, -99.5, 14.0, 100.5, 14.0, 100.5, 39.0, -99.5, 39.0, 40.5, 14.0, -39.5, 14.0, -39.5, 39.0, 40.5, 39.0, -39.5, 14.0, 40.5, 14.0, 40.5, 39.0, -39.5, 39.0, 40.7, -99.7, -39.7, -99.7, -39.5, -99.5, 40.5, -99.5, 40.7, 100.7, 40.7, -99.7, 40.5, -99.5, 40.5, 100.5, -39.7, 100.7, 40.7, 100.7, 40.5, 100.5, -39.5, 100.5, -39.7, -99.7, 40.7, -99.7, 40.5, -99.5, -39.5, -99.5, 40.7, -99.7, 40.7, 100.7, 40.5, 100.5, 40.5, -99.5, 40.7, 100.7, -39.7, 100.7, -39.5, 100.5, 40.5, 100.5, -39.7, 100.7, -39.7, -99.7, -39.5, -99.5, -39.5, 100.5, 40.7, -99.7, -39.7, -99.7, -39.5, -99.5, 40.5, -99.5, 40.7, 100.7, 40.7, -99.7, 40.5, -99.5, 40.5, 100.5, -39.7, 100.7, 40.7, 100.7, 40.5, 100.5, -39.5, 100.5, -39.7, -99.7, -39.7, 100.7, -39.5, 100.5, -39.5, -99.5, -39.7, -99.7, 40.7, -99.7, 40.5, -99.5, -39.5, -99.5, 40.7, -99.7, 40.7, 100.7, 40.5, 100.5, 40.5, -99.5, 40.7, 100.7, -39.7, 100.7, -39.5, 100.5, 40.5, 100.5, -39.7, 100.7, -39.7, -99.7, -39.5, -99.5, -39.5, 100.5, 40.7, -99.7, -39.7, -99.7, -39.5, -99.5, 40.5, -99.5, 40.7, 100.7, 40.7, -99.7, 40.5, -99.5, 40.5, 100.5, -39.7, 100.7, 40.7, 100.7, 40.5, 100.5, -39.5, 100.5, -39.7, -99.7, -39.7, 100.7, -39.5, 100.5, -39.5, -99.5, -39.7, -99.7, 40.7, -99.7, 40.5, -99.5, -39.5, -99.5, 40.7, -99.7, 40.7, 100.7, 40.5, 100.5, 40.5, -99.5, 40.7, 100.7, -39.7, 100.7, -39.5, 100.5, 40.5, 100.5, -39.7, 100.7, -39.7, -99.7, -39.5, -99.5, -39.5, 100.5, -37.52, -97.52, -37.52, 98.52, -39.52, 100.5, -39.52, -99.52, -99.52, -0.4416, 100.5, -0.4416, 100.5, 1.558, -99.52, 1.558, 40.52, -0.4416, -39.52, -0.4416, -39.52, 1.558, 40.52, 1.558, -39.52, -0.4416, 40.52, -0.4416, 40.52, 1.558, -39.52, 1.558, 100.5, -0.4416, -99.52, -0.4416, -99.52, 1.558, 100.5, 1.558, 40.52, -99.52, -39.52, -99.52, -39.5, -99.5, 40.5, -99.5, 40.52, 100.5, 40.52, -99.52, 40.5, -99.5, 40.5, 100.5, -39.52, 100.5, 40.52, 100.5, 40.5, 100.5, -39.5, 100.5, -39.52, -99.52, -39.52, 100.5, -39.5, 100.5, -39.5, -99.5, 38.52, -97.52, -37.52, -97.52, -39.52, -99.52, 40.52, -99.52, 38.52, 98.52, 38.52, -97.52, 40.52, -99.52, 40.52, 100.5, -37.52, 98.52, 38.52, 98.52, 40.52, 100.5, -39.52, 100.5, 38.52, 98.52, -37.52, 98.52, -37.52, -97.52, 38.52, -97.52, 38.52, 1.558, -37.52, 1.558, -37.52, -0.4394, 38.52, -0.4394, 98.52, 1.558, -97.52, 1.558, -97.52, -0.4394, 98.52, -0.4394, -97.52, 1.558, 98.52, 1.558, 98.52, -0.4394, -97.52, -0.4394, -37.52, 1.558, 38.52, 1.558, 38.52, -0.4394, -37.52, -0.4394])
me_cube_026.materials.append(None)
me_cube_026.materials.append(mat_pared)
me_cube_026.update()

# ---- objects
ob_cube_002 = bpy.data.objects.new('Cube.002', me_cube_002)
ob_cube_001 = bpy.data.objects.new('Cube.001', me_cube_005)
ob_cube_003 = bpy.data.objects.new('Cube.003', me_cube_006)
ob_cube_004 = bpy.data.objects.new('Cube.004', me_cube_007)
ob_cube_005 = bpy.data.objects.new('Cube.005', me_cube_001)
ob_cube_006 = bpy.data.objects.new('Cube.006', me_cube_009)
ob_cube_007 = bpy.data.objects.new('Cube.007', me_cube_010)
ob_cube_010 = bpy.data.objects.new('Cube.010', me_cube_014)
ob_cube_008 = bpy.data.objects.new('Cube.008', me_cube_015)
ob_cube_009 = bpy.data.objects.new('Cube.009', me_cube_016)
ob_cube_012 = bpy.data.objects.new('Cube.012', me_cube_020)
ob_marcohorizontal_6 = bpy.data.objects.new('MarcoHorizontal_6', me_cube_026)

# ---- transforms, parenting, visibility, modifiers, constraints
ob_cube_002.location = (20.3, -105.8, 2.0)
ob_cube_002.scale = (0.3, 5.5, 1.5)
ob_cube_001.location = (20.3, -190.8, 2.0)
ob_cube_001.scale = (0.3, 5.5, 1.5)
ob_cube_003.location = (20.3, -175.8, 2.0)
ob_cube_003.scale = (0.3, 5.5, 1.5)
ob_cube_004.location = (20.3, -140.8, 2.0)
ob_cube_004.scale = (0.3, 5.5, 1.5)
ob_cube_005.location = (21.13, -201.3, 27.0)
ob_cube_005.scale = (1.0, 1.5, 13.0)
ob_cube_006.location = (21.13, -150.6, 27.0)
ob_cube_006.scale = (1.0, 1.5, 13.0)
ob_cube_007.location = (21.13, -115.6, 27.0)
ob_cube_007.scale = (1.0, 1.5, 13.0)
ob_cube_010.location = (22.0, -209.0, 18.5)
ob_cube_010.scale = (0.5, 5.25, 0.5)
ob_cube_008.location = (22.0, -158.3, 18.5)
ob_cube_008.scale = (0.5, 5.25, 0.5)
ob_cube_009.location = (22.0, -123.3, 18.5)
ob_cube_009.scale = (0.5, 5.25, 0.5)
ob_cube_012.location = (20.0, -208.3, 7.25)
ob_cube_012.scale = (0.1, 1.5, 2.75)
ob_marcohorizontal_6.location = (0.0, 0.0, 15.0)
ob_marcohorizontal_6.scale = (10.0, 0.05, 0.025)

# ---- collection membership
scene.collection.objects.link(ob_cube_002)
scene.collection.objects.link(ob_cube_001)
scene.collection.objects.link(ob_cube_003)
scene.collection.objects.link(ob_cube_004)
scene.collection.objects.link(ob_cube_005)
scene.collection.objects.link(ob_cube_006)
scene.collection.objects.link(ob_cube_007)
scene.collection.objects.link(ob_cube_010)
scene.collection.objects.link(ob_cube_008)
scene.collection.objects.link(ob_cube_009)
scene.collection.objects.link(ob_cube_012)
scene.collection.objects.link(ob_marcohorizontal_6)

# ---- scene / render settings (as saved in the file)
scene.frame_start = 1; scene.frame_end = 250; scene.frame_set(34)
scene.render.engine = 'BLENDER_EEVEE_NEXT'
bpy.context.view_layer.update()

# ---- added for rendering (the .blend has no active camera and no usable light): camera, sun
cam_auto = bpy.data.cameras.new('AutoCamera')
cam_auto.lens = 50.0
cam_auto.sensor_width = 36.0
cam_auto.clip_end = 2170.77
ob_auto_camera = bpy.data.objects.new('AutoCamera', cam_auto)
scene.collection.objects.link(ob_auto_camera)
ob_auto_camera.location = (124.891, -306.718, 118.953)
ob_auto_camera.rotation_euler = (1.09748, -7.21219e-08, 0.694738)
scene.camera = ob_auto_camera
light_auto_sun = bpy.data.lights.new('AutoSun', 'SUN')
light_auto_sun.energy = 3.0
light_auto_sun.angle = 0.0523599
ob_auto_sun = bpy.data.objects.new('AutoSun', light_auto_sun)
scene.collection.objects.link(ob_auto_sun)
ob_auto_sun.rotation_euler = (0.872665, 0.174533, 0.523599)
bpy.context.view_layer.update()
